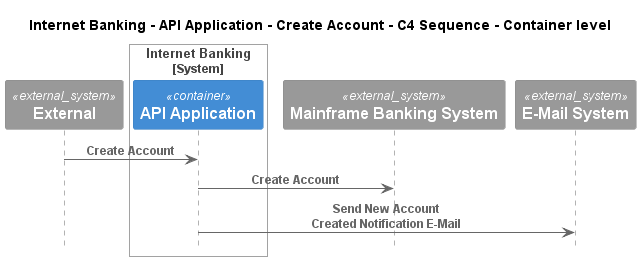

The diagram above was rendered by PlantUML. Its source (embedded in the PNG):
@startuml
!pragma layout smetana
!include ..\..\..\..\..\..\.c4s\C4_Sequence.puml

title Internet Banking - API Application - Create Account - C4 Sequence - Container level

System_Ext(C4InterFlow.SoftwareSystems.ExternalSystem, "External", "")

System_Boundary(BigBankPlc.SoftwareSystems.InternetBanking, "Internet Banking")
    Container(BigBankPlc.SoftwareSystems.InternetBanking.Containers.APIApplication, "API Application", "", "")
Boundary_End()
System_Ext(BigBankPlc.SoftwareSystems.MainframeBankingSystem, "Mainframe Banking System", "")
System_Ext(BigBankPlc.SoftwareSystems.EMailSystem, "E-Mail System", "")

Rel(C4InterFlow.SoftwareSystems.ExternalSystem, BigBankPlc.SoftwareSystems.InternetBanking.Containers.APIApplication, "Create Account")
Rel(BigBankPlc.SoftwareSystems.InternetBanking.Containers.APIApplication, BigBankPlc.SoftwareSystems.MainframeBankingSystem, "Create Account")
Rel(BigBankPlc.SoftwareSystems.InternetBanking.Containers.APIApplication, BigBankPlc.SoftwareSystems.EMailSystem, "Send New Account Created Notification E-Mail")


@enduml